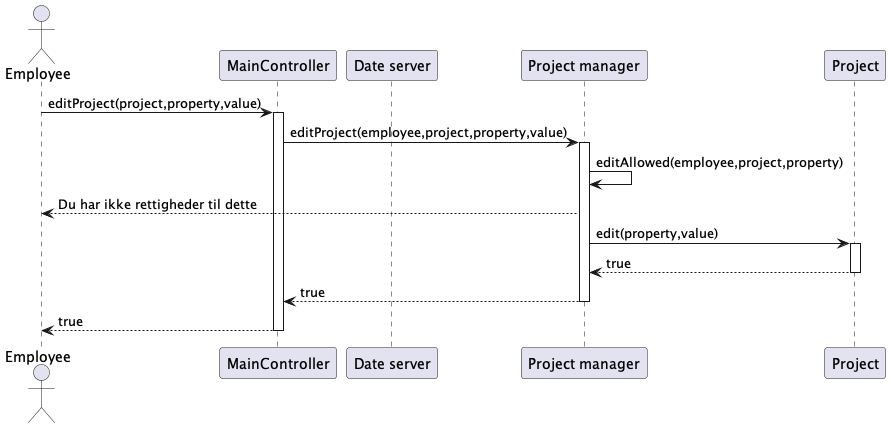

The diagram above was rendered by PlantUML. Its source (embedded in the PNG):
@startuml
actor "Employee" as e
participant "MainController" as app
participant "Date server" as ds
participant "Project manager" as pm
participant "Project" as p

e -> app : editProject(project,property,value)
activate app


app -> pm : editProject(employee,project,property,value)
activate pm 

pm -> pm : editAllowed(employee,project,property)
pm --> e : Du har ikke rettigheder til dette

pm -> p : edit(property,value)
activate p 
return true

return true

return true


@enduml